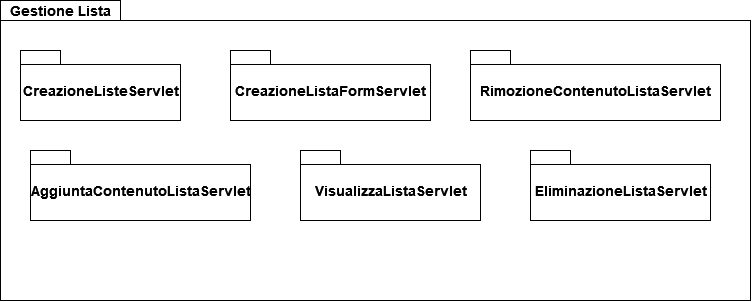

The diagram above was exported from draw.io. Its source (the exported page's mxGraphModel, read from the mxfile embedded in the PNG):
<mxGraphModel dx="1651" dy="662" grid="1" gridSize="10" guides="1" tooltips="1" connect="1" arrows="1" fold="1" page="1" pageScale="1" pageWidth="827" pageHeight="1169" math="0" shadow="0">
  <root>
    <mxCell id="0" />
    <mxCell id="1" parent="0" />
    <mxCell id="c1iqWmHCEpPBOMIHqLAP-1" value="" style="shape=folder;fontStyle=1;spacingTop=10;tabWidth=120;tabHeight=20;tabPosition=left;html=1;" vertex="1" parent="1">
      <mxGeometry x="-160" y="200" width="750" height="300" as="geometry" />
    </mxCell>
    <mxCell id="c1iqWmHCEpPBOMIHqLAP-2" value="&lt;b&gt;&lt;font style=&quot;font-size: 14px&quot;&gt;Gestione Lista&lt;br&gt;&lt;/font&gt;&lt;/b&gt;" style="text;html=1;align=center;verticalAlign=middle;resizable=0;points=[];autosize=1;strokeColor=none;fillColor=none;" vertex="1" parent="1">
      <mxGeometry x="-155" y="200" width="110" height="20" as="geometry" />
    </mxCell>
    <mxCell id="c1iqWmHCEpPBOMIHqLAP-3" value="CreazioneListeServlet" style="shape=folder;fontStyle=1;spacingTop=10;tabWidth=40;tabHeight=14;tabPosition=left;html=1;fontSize=14;" vertex="1" parent="1">
      <mxGeometry x="-140" y="250" width="160" height="70" as="geometry" />
    </mxCell>
    <mxCell id="c1iqWmHCEpPBOMIHqLAP-5" value="CreazioneListaFormServlet" style="shape=folder;fontStyle=1;spacingTop=10;tabWidth=40;tabHeight=14;tabPosition=left;html=1;fontSize=14;" vertex="1" parent="1">
      <mxGeometry x="70" y="250" width="200" height="70" as="geometry" />
    </mxCell>
    <mxCell id="c1iqWmHCEpPBOMIHqLAP-6" value="EliminazioneListaServlet" style="shape=folder;fontStyle=1;spacingTop=10;tabWidth=40;tabHeight=14;tabPosition=left;html=1;fontSize=14;" vertex="1" parent="1">
      <mxGeometry x="370" y="350" width="180" height="70" as="geometry" />
    </mxCell>
    <mxCell id="c1iqWmHCEpPBOMIHqLAP-7" value="AggiuntaContenutoListaServlet" style="shape=folder;fontStyle=1;spacingTop=10;tabWidth=40;tabHeight=14;tabPosition=left;html=1;fontSize=14;" vertex="1" parent="1">
      <mxGeometry x="-130" y="350" width="220" height="70" as="geometry" />
    </mxCell>
    <mxCell id="c1iqWmHCEpPBOMIHqLAP-8" value="RimozioneContenutoListaServlet" style="shape=folder;fontStyle=1;spacingTop=10;tabWidth=40;tabHeight=14;tabPosition=left;html=1;fontSize=14;" vertex="1" parent="1">
      <mxGeometry x="310" y="250" width="250" height="70" as="geometry" />
    </mxCell>
    <mxCell id="c1iqWmHCEpPBOMIHqLAP-10" value="VisualizzaListaServlet" style="shape=folder;fontStyle=1;spacingTop=10;tabWidth=40;tabHeight=14;tabPosition=left;html=1;fontSize=14;" vertex="1" parent="1">
      <mxGeometry x="140" y="350" width="180" height="70" as="geometry" />
    </mxCell>
  </root>
</mxGraphModel>